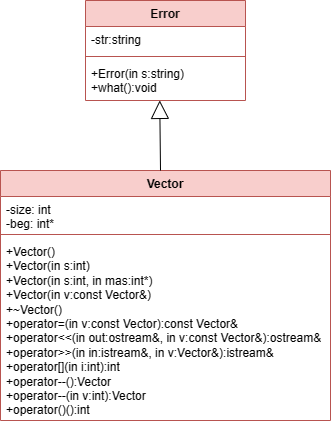

The diagram above was exported from draw.io. Its source (the exported page's mxGraphModel, read from the mxfile embedded in the PNG):
<mxGraphModel dx="326" dy="537" grid="1" gridSize="10" guides="1" tooltips="1" connect="1" arrows="1" fold="1" page="1" pageScale="1" pageWidth="827" pageHeight="1169" math="0" shadow="0">
  <root>
    <mxCell id="0" />
    <mxCell id="1" parent="0" />
    <mxCell id="o3hW-x8pjqkeNo0AYZ5Y-1" value="Error" style="swimlane;fontStyle=1;align=center;verticalAlign=top;childLayout=stackLayout;horizontal=1;startSize=26;horizontalStack=0;resizeParent=1;resizeParentMax=0;resizeLast=0;collapsible=1;marginBottom=0;whiteSpace=wrap;html=1;fillColor=#f8cecc;strokeColor=#b85450;" vertex="1" parent="1">
      <mxGeometry x="205" y="10" width="160" height="100" as="geometry" />
    </mxCell>
    <mxCell id="o3hW-x8pjqkeNo0AYZ5Y-2" value="-str:string" style="text;strokeColor=none;fillColor=none;align=left;verticalAlign=top;spacingLeft=4;spacingRight=4;overflow=hidden;rotatable=0;points=[[0,0.5],[1,0.5]];portConstraint=eastwest;whiteSpace=wrap;html=1;" vertex="1" parent="o3hW-x8pjqkeNo0AYZ5Y-1">
      <mxGeometry y="26" width="160" height="26" as="geometry" />
    </mxCell>
    <mxCell id="o3hW-x8pjqkeNo0AYZ5Y-3" value="" style="line;strokeWidth=1;fillColor=none;align=left;verticalAlign=middle;spacingTop=-1;spacingLeft=3;spacingRight=3;rotatable=0;labelPosition=right;points=[];portConstraint=eastwest;strokeColor=inherit;" vertex="1" parent="o3hW-x8pjqkeNo0AYZ5Y-1">
      <mxGeometry y="52" width="160" height="8" as="geometry" />
    </mxCell>
    <mxCell id="o3hW-x8pjqkeNo0AYZ5Y-4" value="+Error(in s:string)&lt;br&gt;+what():void" style="text;strokeColor=none;fillColor=none;align=left;verticalAlign=top;spacingLeft=4;spacingRight=4;overflow=hidden;rotatable=0;points=[[0,0.5],[1,0.5]];portConstraint=eastwest;whiteSpace=wrap;html=1;" vertex="1" parent="o3hW-x8pjqkeNo0AYZ5Y-1">
      <mxGeometry y="60" width="160" height="40" as="geometry" />
    </mxCell>
    <mxCell id="o3hW-x8pjqkeNo0AYZ5Y-5" value="Vector" style="swimlane;fontStyle=1;align=center;verticalAlign=top;childLayout=stackLayout;horizontal=1;startSize=26;horizontalStack=0;resizeParent=1;resizeParentMax=0;resizeLast=0;collapsible=1;marginBottom=0;whiteSpace=wrap;html=1;fillColor=#f8cecc;strokeColor=#b85450;" vertex="1" parent="1">
      <mxGeometry x="120" y="180" width="330" height="250" as="geometry" />
    </mxCell>
    <mxCell id="o3hW-x8pjqkeNo0AYZ5Y-9" value="" style="endArrow=block;endSize=16;endFill=0;html=1;rounded=0;entryX=0.464;entryY=0.998;entryDx=0;entryDy=0;entryPerimeter=0;" edge="1" parent="o3hW-x8pjqkeNo0AYZ5Y-5" target="o3hW-x8pjqkeNo0AYZ5Y-4">
      <mxGeometry width="160" relative="1" as="geometry">
        <mxPoint x="160" as="sourcePoint" />
        <mxPoint x="320" as="targetPoint" />
      </mxGeometry>
    </mxCell>
    <mxCell id="o3hW-x8pjqkeNo0AYZ5Y-6" value="-size: int&lt;br&gt;-beg: int*" style="text;strokeColor=none;fillColor=none;align=left;verticalAlign=top;spacingLeft=4;spacingRight=4;overflow=hidden;rotatable=0;points=[[0,0.5],[1,0.5]];portConstraint=eastwest;whiteSpace=wrap;html=1;" vertex="1" parent="o3hW-x8pjqkeNo0AYZ5Y-5">
      <mxGeometry y="26" width="330" height="34" as="geometry" />
    </mxCell>
    <mxCell id="o3hW-x8pjqkeNo0AYZ5Y-7" value="" style="line;strokeWidth=1;fillColor=none;align=left;verticalAlign=middle;spacingTop=-1;spacingLeft=3;spacingRight=3;rotatable=0;labelPosition=right;points=[];portConstraint=eastwest;strokeColor=inherit;" vertex="1" parent="o3hW-x8pjqkeNo0AYZ5Y-5">
      <mxGeometry y="60" width="330" height="8" as="geometry" />
    </mxCell>
    <mxCell id="o3hW-x8pjqkeNo0AYZ5Y-8" value="+Vector()&lt;br&gt;+Vector(in s:int)&lt;br&gt;+Vector(in s:int, in mas:int*)&lt;br&gt;+Vector(in v:const Vector&amp;amp;)&lt;br&gt;+~Vector()&lt;br&gt;+operator=(in v:const Vector):const Vector&amp;amp;&lt;br&gt;+operator&amp;lt;&amp;lt;(in out:ostream&amp;amp;, in v:const Vector&amp;amp;):ostream&amp;amp;&lt;br&gt;+operator&amp;gt;&amp;gt;(in in:istream&amp;amp;, in v:Vector&amp;amp;):istream&amp;amp;&lt;br&gt;+operator[](in i:int):int&lt;br&gt;+operator--():Vector&lt;br&gt;+operator--(in v:int):Vector&lt;br&gt;+operator()():int" style="text;strokeColor=none;fillColor=none;align=left;verticalAlign=top;spacingLeft=4;spacingRight=4;overflow=hidden;rotatable=0;points=[[0,0.5],[1,0.5]];portConstraint=eastwest;whiteSpace=wrap;html=1;" vertex="1" parent="o3hW-x8pjqkeNo0AYZ5Y-5">
      <mxGeometry y="68" width="330" height="182" as="geometry" />
    </mxCell>
  </root>
</mxGraphModel>